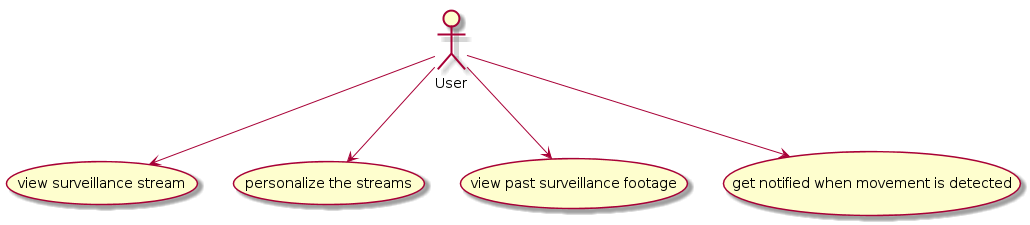

The diagram above was rendered by PlantUML. Its source (embedded in the PNG):
@startuml
User --> (view surveillance stream)
User --> (personalize the streams)
User --> (view past surveillance footage)
User --> (get notified when movement is detected)
@enduml